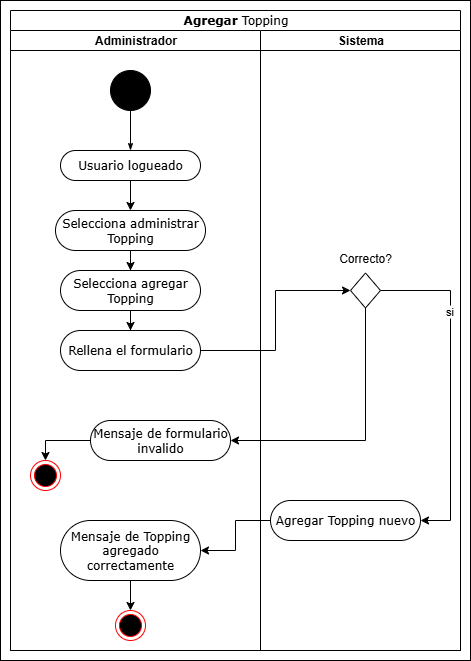

The diagram above was exported from draw.io. Its source (the exported page's mxGraphModel, read from the mxfile embedded in the PNG):
<mxGraphModel dx="1426" dy="785" grid="1" gridSize="10" guides="1" tooltips="1" connect="1" arrows="1" fold="1" page="1" pageScale="1" pageWidth="850" pageHeight="1100" background="none" math="0" shadow="0">
  <root>
    <mxCell id="0" />
    <mxCell id="1" parent="0" />
    <mxCell id="-cfjnvF_bHSGGwkKcoIG-19" value="" style="rounded=0;whiteSpace=wrap;html=1;" vertex="1" parent="1">
      <mxGeometry x="30" y="10" width="470" height="660" as="geometry" />
    </mxCell>
    <mxCell id="1c1d494c118603dd-1" value="Agregar&amp;nbsp;&lt;span style=&quot;font-weight: 400; text-wrap-mode: wrap;&quot;&gt;Topping&lt;/span&gt;" style="swimlane;html=1;childLayout=stackLayout;startSize=20;rounded=0;shadow=0;comic=0;labelBackgroundColor=none;strokeWidth=1;fontFamily=Verdana;fontSize=12;align=center;" parent="1" vertex="1">
      <mxGeometry x="40" y="20" width="450" height="640" as="geometry" />
    </mxCell>
    <mxCell id="1c1d494c118603dd-2" value="Administrador" style="swimlane;html=1;startSize=20;" parent="1c1d494c118603dd-1" vertex="1">
      <mxGeometry y="20" width="250" height="620" as="geometry" />
    </mxCell>
    <mxCell id="60571a20871a0731-4" value="" style="ellipse;whiteSpace=wrap;html=1;rounded=0;shadow=0;comic=0;labelBackgroundColor=none;strokeWidth=1;fillColor=#000000;fontFamily=Verdana;fontSize=12;align=center;" parent="1c1d494c118603dd-2" vertex="1">
      <mxGeometry x="100" y="40" width="40" height="40" as="geometry" />
    </mxCell>
    <mxCell id="60571a20871a0731-8" value="Usuario logueado" style="rounded=1;whiteSpace=wrap;html=1;shadow=0;comic=0;labelBackgroundColor=none;strokeWidth=1;fontFamily=Verdana;fontSize=12;align=center;arcSize=50;" parent="1c1d494c118603dd-2" vertex="1">
      <mxGeometry x="50" y="120" width="140" height="30" as="geometry" />
    </mxCell>
    <mxCell id="1c1d494c118603dd-27" style="edgeStyle=orthogonalEdgeStyle;rounded=0;html=1;labelBackgroundColor=none;startArrow=none;startFill=0;startSize=5;endArrow=classicThin;endFill=1;endSize=5;jettySize=auto;orthogonalLoop=1;strokeWidth=1;fontFamily=Verdana;fontSize=12" parent="1c1d494c118603dd-2" source="60571a20871a0731-4" target="60571a20871a0731-8" edge="1">
      <mxGeometry relative="1" as="geometry" />
    </mxCell>
    <mxCell id="-cfjnvF_bHSGGwkKcoIG-35" value="Selecciona agregar Topping" style="rounded=1;whiteSpace=wrap;html=1;shadow=0;comic=0;labelBackgroundColor=none;strokeWidth=1;fontFamily=Verdana;fontSize=12;align=center;arcSize=50;" vertex="1" parent="1c1d494c118603dd-2">
      <mxGeometry x="50" y="240" width="140" height="40" as="geometry" />
    </mxCell>
    <mxCell id="-cfjnvF_bHSGGwkKcoIG-68" style="edgeStyle=orthogonalEdgeStyle;rounded=0;orthogonalLoop=1;jettySize=auto;html=1;entryX=0.5;entryY=0;entryDx=0;entryDy=0;" edge="1" parent="1c1d494c118603dd-2" source="-cfjnvF_bHSGGwkKcoIG-50" target="-cfjnvF_bHSGGwkKcoIG-16">
      <mxGeometry relative="1" as="geometry" />
    </mxCell>
    <mxCell id="-cfjnvF_bHSGGwkKcoIG-50" value="Mensaje de Topping agregado correctamente" style="rounded=1;whiteSpace=wrap;html=1;shadow=0;comic=0;labelBackgroundColor=none;strokeWidth=1;fontFamily=Verdana;fontSize=12;align=center;arcSize=50;" vertex="1" parent="1c1d494c118603dd-2">
      <mxGeometry x="50" y="490" width="140" height="60" as="geometry" />
    </mxCell>
    <mxCell id="-cfjnvF_bHSGGwkKcoIG-16" value="" style="ellipse;html=1;shape=endState;fillColor=#000000;strokeColor=#ff0000;" vertex="1" parent="1c1d494c118603dd-2">
      <mxGeometry x="105" y="580" width="30" height="30" as="geometry" />
    </mxCell>
    <mxCell id="1c1d494c118603dd-3" value="Sistema" style="swimlane;html=1;startSize=20;" parent="1c1d494c118603dd-1" vertex="1">
      <mxGeometry x="250" y="20" width="200" height="620" as="geometry" />
    </mxCell>
    <mxCell id="-cfjnvF_bHSGGwkKcoIG-48" value="Agregar Topping nuevo" style="rounded=1;whiteSpace=wrap;html=1;shadow=0;comic=0;labelBackgroundColor=none;strokeWidth=1;fontFamily=Verdana;fontSize=12;align=center;arcSize=50;" vertex="1" parent="1c1d494c118603dd-3">
      <mxGeometry x="10" y="470" width="150" height="40" as="geometry" />
    </mxCell>
    <mxCell id="-cfjnvF_bHSGGwkKcoIG-73" style="edgeStyle=orthogonalEdgeStyle;rounded=0;orthogonalLoop=1;jettySize=auto;html=1;exitX=1;exitY=0.5;exitDx=0;exitDy=0;entryX=1;entryY=0.5;entryDx=0;entryDy=0;" edge="1" parent="1c1d494c118603dd-3" source="-cfjnvF_bHSGGwkKcoIG-69" target="-cfjnvF_bHSGGwkKcoIG-48">
      <mxGeometry relative="1" as="geometry">
        <Array as="points">
          <mxPoint x="190" y="260" />
          <mxPoint x="190" y="490" />
        </Array>
      </mxGeometry>
    </mxCell>
    <mxCell id="-cfjnvF_bHSGGwkKcoIG-74" value="si" style="edgeLabel;html=1;align=center;verticalAlign=middle;resizable=0;points=[];" vertex="1" connectable="0" parent="-cfjnvF_bHSGGwkKcoIG-73">
      <mxGeometry x="-0.4571" y="-2" relative="1" as="geometry">
        <mxPoint as="offset" />
      </mxGeometry>
    </mxCell>
    <mxCell id="-cfjnvF_bHSGGwkKcoIG-69" value="" style="rhombus;whiteSpace=wrap;html=1;" vertex="1" parent="1c1d494c118603dd-3">
      <mxGeometry x="90" y="242.5" width="30" height="35" as="geometry" />
    </mxCell>
    <mxCell id="-cfjnvF_bHSGGwkKcoIG-89" value="Correcto?" style="text;html=1;align=center;verticalAlign=middle;whiteSpace=wrap;rounded=0;" vertex="1" parent="1c1d494c118603dd-3">
      <mxGeometry x="75" y="212.5" width="60" height="30" as="geometry" />
    </mxCell>
    <mxCell id="-cfjnvF_bHSGGwkKcoIG-75" value="" style="edgeStyle=orthogonalEdgeStyle;rounded=0;orthogonalLoop=1;jettySize=auto;html=1;entryX=1;entryY=0.5;entryDx=0;entryDy=0;exitX=0;exitY=0.5;exitDx=0;exitDy=0;" edge="1" parent="1c1d494c118603dd-1" source="-cfjnvF_bHSGGwkKcoIG-48" target="-cfjnvF_bHSGGwkKcoIG-50">
      <mxGeometry relative="1" as="geometry" />
    </mxCell>
    <mxCell id="-cfjnvF_bHSGGwkKcoIG-56" style="edgeStyle=orthogonalEdgeStyle;rounded=0;orthogonalLoop=1;jettySize=auto;html=1;" edge="1" parent="1" source="-cfjnvF_bHSGGwkKcoIG-42" target="-cfjnvF_bHSGGwkKcoIG-35">
      <mxGeometry relative="1" as="geometry" />
    </mxCell>
    <mxCell id="-cfjnvF_bHSGGwkKcoIG-42" value="Selecciona administrar Topping" style="rounded=1;whiteSpace=wrap;html=1;shadow=0;comic=0;labelBackgroundColor=none;strokeWidth=1;fontFamily=Verdana;fontSize=12;align=center;arcSize=50;" vertex="1" parent="1">
      <mxGeometry x="85" y="220" width="150" height="40" as="geometry" />
    </mxCell>
    <mxCell id="-cfjnvF_bHSGGwkKcoIG-55" style="edgeStyle=orthogonalEdgeStyle;rounded=0;orthogonalLoop=1;jettySize=auto;html=1;" edge="1" parent="1" source="60571a20871a0731-8" target="-cfjnvF_bHSGGwkKcoIG-42">
      <mxGeometry relative="1" as="geometry" />
    </mxCell>
    <mxCell id="-cfjnvF_bHSGGwkKcoIG-81" value="" style="ellipse;html=1;shape=endState;fillColor=#000000;strokeColor=#ff0000;" vertex="1" parent="1">
      <mxGeometry x="60" y="470" width="30" height="30" as="geometry" />
    </mxCell>
    <mxCell id="-cfjnvF_bHSGGwkKcoIG-88" style="edgeStyle=orthogonalEdgeStyle;rounded=0;orthogonalLoop=1;jettySize=auto;html=1;entryX=0;entryY=0.5;entryDx=0;entryDy=0;" edge="1" parent="1" source="-cfjnvF_bHSGGwkKcoIG-85" target="-cfjnvF_bHSGGwkKcoIG-69">
      <mxGeometry relative="1" as="geometry" />
    </mxCell>
    <mxCell id="-cfjnvF_bHSGGwkKcoIG-85" value="Rellena el formulario" style="rounded=1;whiteSpace=wrap;html=1;shadow=0;comic=0;labelBackgroundColor=none;strokeWidth=1;fontFamily=Verdana;fontSize=12;align=center;arcSize=50;" vertex="1" parent="1">
      <mxGeometry x="90" y="340" width="140" height="40" as="geometry" />
    </mxCell>
    <mxCell id="-cfjnvF_bHSGGwkKcoIG-87" style="edgeStyle=orthogonalEdgeStyle;rounded=0;orthogonalLoop=1;jettySize=auto;html=1;entryX=0.5;entryY=0;entryDx=0;entryDy=0;" edge="1" parent="1" source="-cfjnvF_bHSGGwkKcoIG-35" target="-cfjnvF_bHSGGwkKcoIG-85">
      <mxGeometry relative="1" as="geometry" />
    </mxCell>
    <mxCell id="-cfjnvF_bHSGGwkKcoIG-94" style="edgeStyle=orthogonalEdgeStyle;rounded=0;orthogonalLoop=1;jettySize=auto;html=1;entryX=0.5;entryY=0;entryDx=0;entryDy=0;" edge="1" parent="1" source="-cfjnvF_bHSGGwkKcoIG-92" target="-cfjnvF_bHSGGwkKcoIG-81">
      <mxGeometry relative="1" as="geometry" />
    </mxCell>
    <mxCell id="-cfjnvF_bHSGGwkKcoIG-92" value="Mensaje de formulario invalido" style="rounded=1;whiteSpace=wrap;html=1;shadow=0;comic=0;labelBackgroundColor=none;strokeWidth=1;fontFamily=Verdana;fontSize=12;align=center;arcSize=50;" vertex="1" parent="1">
      <mxGeometry x="120" y="430" width="140" height="40" as="geometry" />
    </mxCell>
    <mxCell id="-cfjnvF_bHSGGwkKcoIG-93" style="edgeStyle=orthogonalEdgeStyle;rounded=0;orthogonalLoop=1;jettySize=auto;html=1;entryX=1;entryY=0.5;entryDx=0;entryDy=0;exitX=0.5;exitY=1;exitDx=0;exitDy=0;" edge="1" parent="1" source="-cfjnvF_bHSGGwkKcoIG-69" target="-cfjnvF_bHSGGwkKcoIG-92">
      <mxGeometry relative="1" as="geometry" />
    </mxCell>
  </root>
</mxGraphModel>